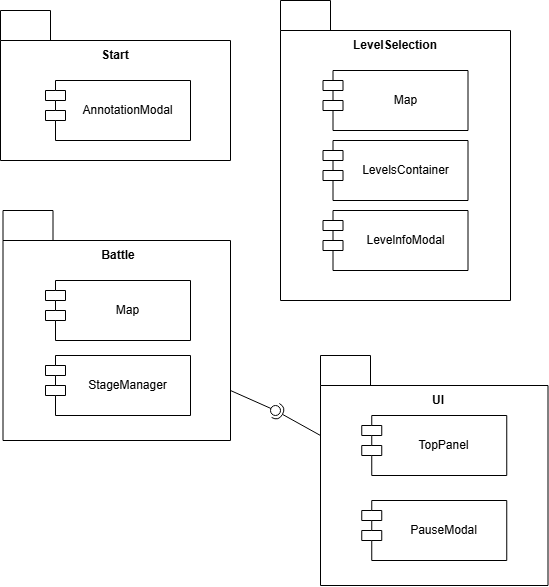

The diagram above was exported from draw.io. Its source (the exported page's mxGraphModel, read from the mxfile embedded in the PNG):
<mxGraphModel dx="779" dy="933" grid="1" gridSize="10" guides="1" tooltips="1" connect="1" arrows="1" fold="1" page="1" pageScale="1" pageWidth="850" pageHeight="1100" math="0" shadow="0">
  <root>
    <mxCell id="0" />
    <mxCell id="1" parent="0" />
    <mxCell id="2" parent="1" style="shape=folder;fontStyle=1;spacingTop=10;tabWidth=50;tabHeight=30;tabPosition=left;html=1;whiteSpace=wrap;" value="" vertex="1">
      <mxGeometry height="150" width="230" x="230" y="310" as="geometry" />
    </mxCell>
    <mxCell id="3" parent="1" style="text;html=1;whiteSpace=wrap;strokeColor=none;fillColor=none;align=center;verticalAlign=middle;rounded=0;fontStyle=1" value="Start" vertex="1">
      <mxGeometry height="30" width="60" x="315" y="340" as="geometry" />
    </mxCell>
    <mxCell id="4" parent="1" style="shape=folder;fontStyle=1;spacingTop=10;tabWidth=50;tabHeight=30;tabPosition=left;html=1;whiteSpace=wrap;" value="" vertex="1">
      <mxGeometry height="300" width="230" x="510" y="300" as="geometry" />
    </mxCell>
    <mxCell id="5" parent="1" style="text;html=1;whiteSpace=wrap;strokeColor=none;fillColor=none;align=center;verticalAlign=middle;rounded=0;fontStyle=1" value="LevelSelection" vertex="1">
      <mxGeometry height="30" width="60" x="595" y="330" as="geometry" />
    </mxCell>
    <mxCell id="6" parent="1" style="shape=folder;fontStyle=1;spacingTop=10;tabWidth=50;tabHeight=30;tabPosition=left;html=1;whiteSpace=wrap;" value="" vertex="1">
      <mxGeometry height="230" width="227.5" x="232.5" y="510" as="geometry" />
    </mxCell>
    <mxCell id="7" parent="1" style="text;html=1;whiteSpace=wrap;strokeColor=none;fillColor=none;align=center;verticalAlign=middle;rounded=0;fontStyle=1" value="Battle" vertex="1">
      <mxGeometry height="30" width="60" x="317.5" y="540" as="geometry" />
    </mxCell>
    <mxCell id="8" parent="1" style="shape=module;align=left;spacingLeft=20;align=center;verticalAlign=middle;whiteSpace=wrap;html=1;" value="AnnotationModal" vertex="1">
      <mxGeometry height="60" width="145" x="275" y="380" as="geometry" />
    </mxCell>
    <mxCell id="9" parent="1" style="shape=module;align=left;spacingLeft=20;align=center;verticalAlign=middle;whiteSpace=wrap;html=1;" value="LevelsContainer" vertex="1">
      <mxGeometry height="60" width="145" x="552.5" y="440" as="geometry" />
    </mxCell>
    <mxCell id="10" parent="1" style="shape=module;align=left;spacingLeft=20;align=center;verticalAlign=middle;whiteSpace=wrap;html=1;" value="Map" vertex="1">
      <mxGeometry height="60" width="145" x="552.5" y="370" as="geometry" />
    </mxCell>
    <mxCell id="11" parent="1" style="shape=module;align=left;spacingLeft=20;align=center;verticalAlign=middle;whiteSpace=wrap;html=1;" value="LevelnfoModal" vertex="1">
      <mxGeometry height="60" width="145" x="552.5" y="510" as="geometry" />
    </mxCell>
    <mxCell id="12" parent="1" style="shape=module;align=left;spacingLeft=20;align=center;verticalAlign=middle;whiteSpace=wrap;html=1;" value="Map" vertex="1">
      <mxGeometry height="60" width="145" x="275" y="580" as="geometry" />
    </mxCell>
    <mxCell id="13" parent="1" style="shape=module;align=left;spacingLeft=20;align=center;verticalAlign=middle;whiteSpace=wrap;html=1;" value="StageManager" vertex="1">
      <mxGeometry height="60" width="145" x="275" y="655" as="geometry" />
    </mxCell>
    <mxCell id="14" parent="1" style="shape=folder;fontStyle=1;spacingTop=10;tabWidth=50;tabHeight=30;tabPosition=left;html=1;whiteSpace=wrap;" value="" vertex="1">
      <mxGeometry height="230" width="227.5" x="550" y="655" as="geometry" />
    </mxCell>
    <mxCell id="15" edge="1" parent="1" source="14" style="rounded=0;orthogonalLoop=1;jettySize=auto;html=1;endArrow=halfCircle;endFill=0;endSize=6;strokeWidth=1;sketch=0;exitX=0;exitY=0;exitDx=0;exitDy=80;exitPerimeter=0;" target="17" value="">
      <mxGeometry relative="1" as="geometry">
        <mxPoint x="440" y="815" as="sourcePoint" />
      </mxGeometry>
    </mxCell>
    <mxCell id="16" edge="1" parent="1" source="6" style="rounded=0;orthogonalLoop=1;jettySize=auto;html=1;endArrow=oval;endFill=0;sketch=0;sourcePerimeterSpacing=0;targetPerimeterSpacing=0;endSize=10;exitX=0;exitY=0;exitDx=227.5;exitDy=180;exitPerimeter=0;" target="17" value="">
      <mxGeometry relative="1" as="geometry">
        <mxPoint x="400" y="815" as="sourcePoint" />
      </mxGeometry>
    </mxCell>
    <mxCell id="17" parent="1" style="ellipse;whiteSpace=wrap;html=1;align=center;aspect=fixed;fillColor=none;strokeColor=none;resizable=0;perimeter=centerPerimeter;rotatable=0;allowArrows=0;points=[];outlineConnect=1;" value="" vertex="1">
      <mxGeometry height="10" width="10" x="500" y="705" as="geometry" />
    </mxCell>
    <mxCell id="18" parent="1" style="text;html=1;whiteSpace=wrap;strokeColor=none;fillColor=none;align=center;verticalAlign=middle;rounded=0;fontStyle=1" value="UI" vertex="1">
      <mxGeometry height="30" width="60" x="637.5" y="685" as="geometry" />
    </mxCell>
    <mxCell id="19" parent="1" style="shape=module;align=left;spacingLeft=20;align=center;verticalAlign=middle;whiteSpace=wrap;html=1;" value="TopPanel" vertex="1">
      <mxGeometry height="60" width="145" x="591.25" y="715" as="geometry" />
    </mxCell>
    <mxCell id="20" parent="1" style="shape=module;align=left;spacingLeft=20;align=center;verticalAlign=middle;whiteSpace=wrap;html=1;" value="PauseModal" vertex="1">
      <mxGeometry height="60" width="145" x="591.25" y="800" as="geometry" />
    </mxCell>
  </root>
</mxGraphModel>